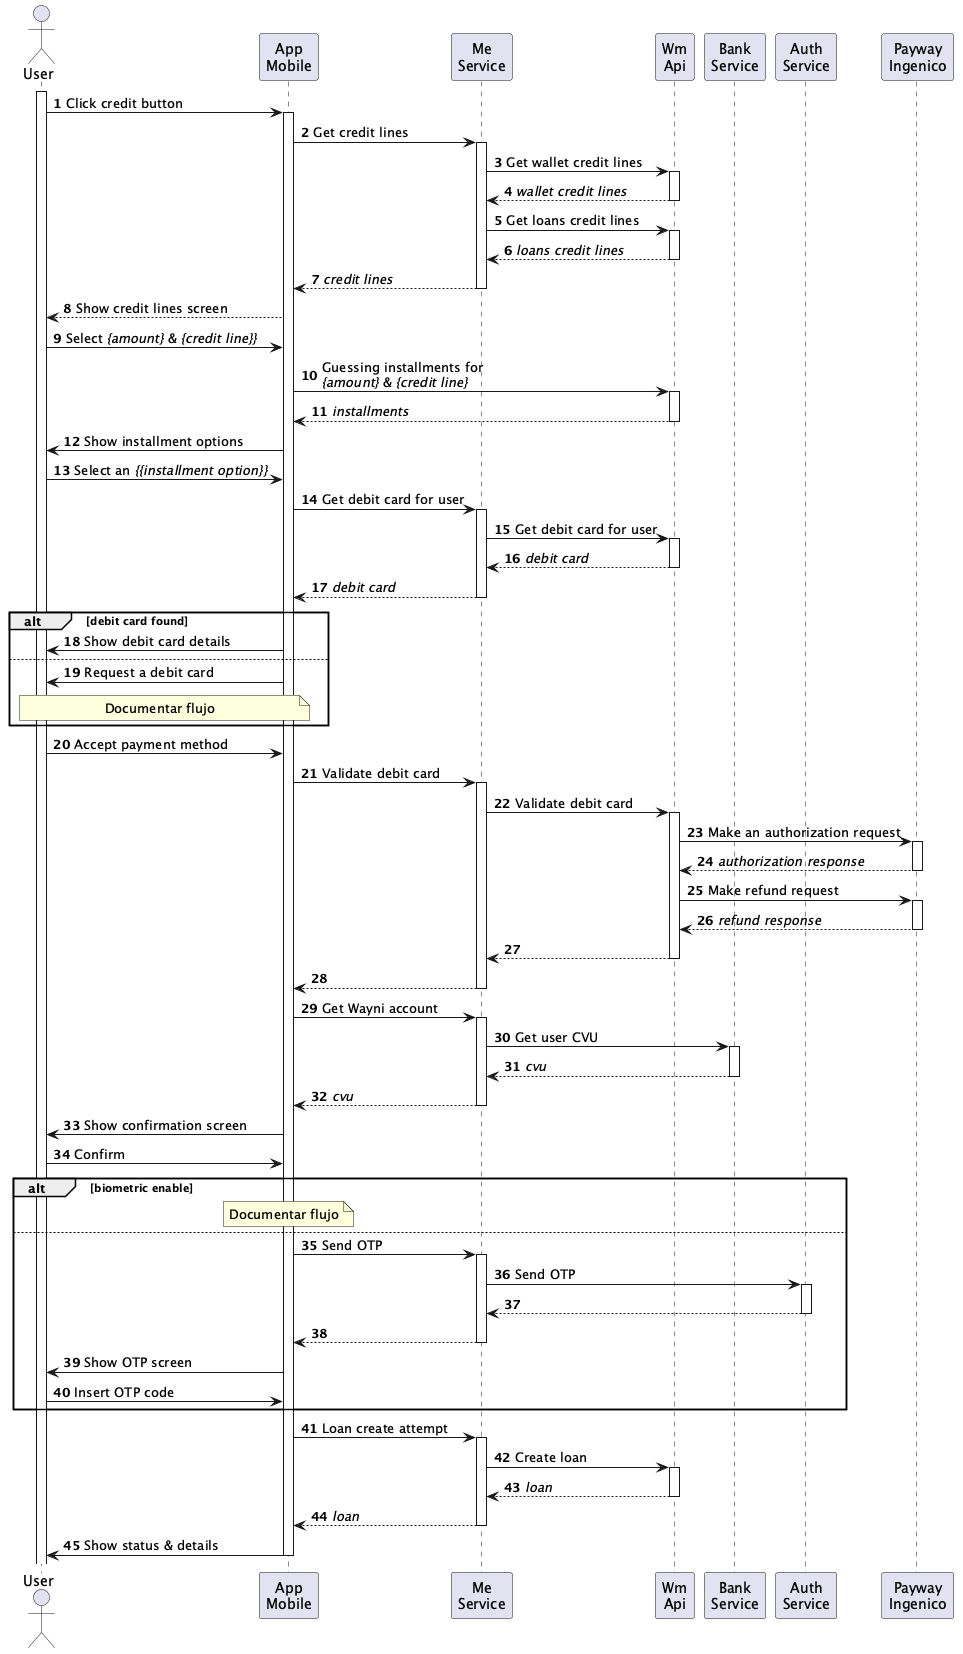

The diagram above was rendered by PlantUML. Its source (embedded in the PNG):
@startuml "Credits flow - App"

autonumber

actor User
participant "App\nMobile" as AM
participant "Me\nService" as MS
participant "Wm\nApi" as WM
participant "Bank\nService" as GC
participant "Auth\nService" as AU
participant "Payway\nIngenico" as PI


activate User
User->AM: Click credit button
activate AM
'' GET /me/api/v2/me/credits ''
AM->MS: Get credit lines
activate MS
'' GET /credits/v1/wallet/lines/summaries ''
MS->WM: Get wallet credit lines
activate WM
WM-->MS: //wallet credit lines//
deactivate WM
'' GET /credits/v1/loans/lines/summaries ''
MS->WM: Get loans credit lines
activate WM
WM-->MS: //loans credit lines//
deactivate WM
MS-->AM: //credit lines//
deactivate MS
AM-->User: Show credit lines screen
User->AM: Select //{amount}// & //{credit line}}//
AM->WM:  Guessing installments for\n//{amount}// & //{credit line}//
activate WM
WM-->AM: //installments//
deactivate WM
AM->User: Show installment options
User->AM: Select an //{{installment option}}//
AM->MS: Get debit card for user
activate MS
MS->WM: Get debit card for user
activate WM
WM-->MS: //debit card//
deactivate WM
MS-->AM: //debit card//
deactivate MS
alt debit card found
AM->User: Show debit card details
else
AM->User: Request a debit card
note over User, AM: Documentar flujo
end
User->AM: Accept payment method
AM->MS: Validate debit card
activate MS
MS->WM: Validate debit card
activate WM
WM->PI: Make an authorization request
activate PI
PI-->WM: //authorization response//
deactivate PI
WM->PI: Make refund request
activate PI
PI-->WM: //refund response//
deactivate PI
WM-->MS:
deactivate WM
MS-->AM:
deactivate MS
AM->MS: Get Wayni account
activate MS
MS->GC: Get user CVU
activate GC
GC-->MS: //cvu//
deactivate GC
MS-->AM: //cvu//
deactivate MS
AM->User: Show confirmation screen
User->AM: Confirm
alt biometric enable
note over AM: Documentar flujo
else
AM->MS: Send OTP
activate MS
MS->AU: Send OTP
activate AU
AU-->MS:
deactivate AU
MS-->AM:
deactivate MS
AM->User: Show OTP screen
User->AM: Insert OTP code
end
AM->MS: Loan create attempt
activate MS
MS->WM: Create loan
activate WM
WM-->MS: //loan//
deactivate WM
MS-->AM: //loan//
deactivate MS
AM->User: Show status & details
deactivate AM

@enduml